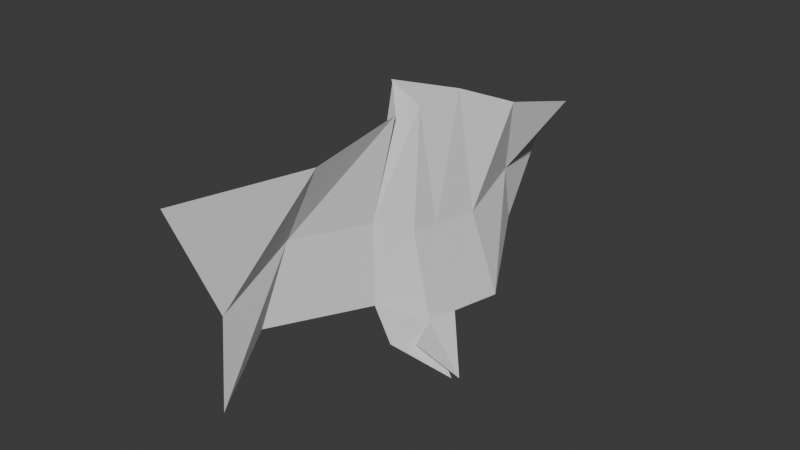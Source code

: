 # Source: Fish_Model_.blend  (saved by Blender 4.5.88; exported with 4.5.12 LTS)
import bpy
from mathutils import Matrix  # noqa: F401  (used for matrix-valued properties, if any)

bpy.ops.wm.read_factory_settings(use_empty=True)
scene = bpy.context.scene
scene.name = 'Scene'

# ---- world
world_world = bpy.data.worlds.new('World'); scene.world = world_world
world_world.use_nodes = True; world_world.node_tree.nodes.clear()
_N = world_world.node_tree.nodes; _L = world_world.node_tree.links
n0 = _N.new('ShaderNodeOutputWorld'); n0.name = 'World Output'; n0.location = (200, 100)
n1 = _N.new('ShaderNodeBackground'); n1.name = 'Background'; n1.location = (-200, 100)
n1.inputs[0].default_value = (0.05088, 0.05088, 0.05088, 1.0)
_L.new(n1.outputs[0], n0.inputs[0])
n0.is_active_output = True
world_world.color = (0.05088, 0.05088, 0.05088)
world_world.sun_shadow_jitter_overblur = 0.0

# ---- meshes
me_plane = bpy.data.meshes.new('Plane')
me_plane.from_pydata([(-0.8473, -2.257, -0.08705), (0.608, -2.365, -0.1749), (-0.823, 1.359, 0.1824), (0.2821, 1.119, -0.2727), (-1.079, -0.2536, -0.1492), (0.5427, 0.09631, -0.1733), (0.5427, 0.5963, -0.1733), (-1.2, 0.5531, -0.173), (-0.5433, -1.659, 0.08829), (0.4546, -1.105, -0.2198), (-0.4865, 1.899, 0.5651), (0.1005, 1.786, -0.3206), (-1.123, 0.04155, -0.1579), (0.794, -0.0531, -0.08315), (0.7776, -0.04287, -0.08309), (-0.7928, -0.6544, -0.007018), (-1.124, -0.5707, -0.2633), (-1.47, -0.379, -0.448), (-1.474, -0.3917, -0.3803), (-1.06, -0.7288, -0.158), (-0.2512, -2.057, -0.06903), (-0.352, 1.295, 0.07097), (-0.3875, -0.1692, -0.0996), (-0.4684, 0.5354, -0.1155), (-0.03007, -1.274, 0.05893), (-0.3071, 2.081, 0.2685), (-0.4171, 0.08857, -0.1054), (-0.1966, -0.4884, -0.004684), (-0.668, -1.157, 0.04064), (0.5521, -0.1798, -0.1688), (-0.1133, -0.8811, 0.02712)], [], [(23, 6, 3, 21), (27, 14, 5, 22), (26, 13, 6, 23), (20, 1, 9, 24), (21, 3, 11, 25), (22, 5, 13, 26), (30, 29, 14, 27), (4, 12, 17, 16), (15, 4, 18, 19), (28, 30, 27, 15), (4, 22, 26, 12), (2, 21, 25, 10), (0, 20, 24, 8), (12, 26, 23, 7), (15, 27, 22, 4), (7, 23, 21, 2), (8, 24, 30, 28), (24, 9, 29, 30)])
_uv = me_plane.uv_layers.new(name='UVMap')
_uv.uv.foreach_set('vector', [0.3326, 0.75, 1.0, 0.75, 1.0, 1.0, 0.3326, 1.0, 0.3326, 0.4223, 1.0, 0.4223, 1.0, 0.5, 0.3326, 0.5, 0.3326, 0.5915, 1.0, 0.5915, 1.0, 0.75, 0.3326, 0.75, 0.3326, 0.0, 1.0, 0.0, 1.0, 0.25, 0.3326, 0.25, 0.3326, 1.0, 1.0, 1.0, 1.0, 1.0, 0.3326, 1.0, 0.3326, 0.5, 1.0, 0.5, 1.0, 0.5915, 0.3326, 0.5915, 0.3326, 0.3361, 1.0, 0.3361, 1.0, 0.4223, 0.3326, 0.4223, 0.0, 0.5, 0.0, 0.5915, 0.0, 0.5915, 0.0, 0.5, 0.0, 0.4223, 0.0, 0.5, 0.0, 0.5, 0.0, 0.4223, 0.0, 0.3361, 0.3326, 0.3361, 0.3326, 0.4223, 0.0, 0.4223, 0.0, 0.5, 0.3326, 0.5, 0.3326, 0.5915, 0.0, 0.5915, 0.0, 1.0, 0.3326, 1.0, 0.3326, 1.0, 0.0, 1.0, 0.0, 0.0, 0.3326, 0.0, 0.3326, 0.25, 0.0, 0.25, 0.0, 0.5915, 0.3326, 0.5915, 0.3326, 0.75, 0.0, 0.75, 0.0, 0.4223, 0.3326, 0.4223, 0.3326, 0.5, 0.0, 0.5, 0.0, 0.75, 0.3326, 0.75, 0.3326, 1.0, 0.0, 1.0, 0.0, 0.25, 0.3326, 0.25, 0.3326, 0.3361, 0.0, 0.3361, 0.3326, 0.25, 1.0, 0.25, 1.0, 0.3361, 0.3326, 0.3361])
me_plane.use_mirror_x = True
me_plane.update()

# ---- objects
ob_fish_ref = bpy.data.objects.new('fish_ref', None)
ob_plane = bpy.data.objects.new('Plane', me_plane)

# ---- transforms, parenting, visibility, modifiers, constraints
ob_fish_ref.location = (2.27, -1.878, -1.79)
ob_fish_ref.rotation_euler = (-1.965, 8.119e-07, 1.567)
ob_fish_ref.empty_display_type = 'IMAGE'
ob_fish_ref.empty_display_size = 5.0
ob_plane.location = (1.957, -1.873, -1.529)
ob_plane.rotation_euler = (-0.0, -1.834, -0.0)
ob_plane.use_mesh_mirror_x = True

# ---- collection membership
scene.collection.objects.link(ob_fish_ref)
scene.collection.objects.link(ob_plane)

# ---- scene / render settings (as saved in the file)
scene.frame_start = 1; scene.frame_end = 250; scene.frame_set(1)
scene.render.engine = 'BLENDER_EEVEE_NEXT'
bpy.context.view_layer.update()

# ---- added for rendering (the .blend has no active camera and no usable light): camera, sun
cam_auto = bpy.data.cameras.new('AutoCamera')
cam_auto.lens = 50.0
cam_auto.sensor_width = 36.0
cam_auto.clip_end = 1000.0
ob_auto_camera = bpy.data.objects.new('AutoCamera', cam_auto)
scene.collection.objects.link(ob_auto_camera)
ob_auto_camera.location = (6.90582, -7.91542, 2.06124)
ob_auto_camera.rotation_euler = (1.09748, -7.21219e-08, 0.694738)
scene.camera = ob_auto_camera
light_auto_sun = bpy.data.lights.new('AutoSun', 'SUN')
light_auto_sun.energy = 3.0
light_auto_sun.angle = 0.0523599
ob_auto_sun = bpy.data.objects.new('AutoSun', light_auto_sun)
scene.collection.objects.link(ob_auto_sun)
ob_auto_sun.rotation_euler = (0.872665, 0.174533, 0.523599)
bpy.context.view_layer.update()
